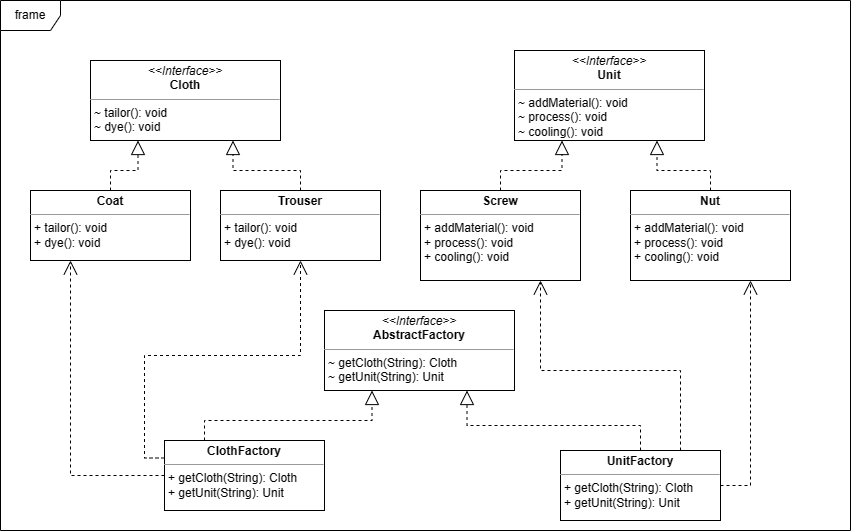

The diagram above was exported from draw.io. Its source (the exported page's mxGraphModel, read from the mxfile embedded in the PNG):
<mxGraphModel dx="1042" dy="569" grid="1" gridSize="10" guides="1" tooltips="1" connect="1" arrows="1" fold="1" page="1" pageScale="1" pageWidth="827" pageHeight="1169" background="#ffffff" math="0" shadow="0">
  <root>
    <mxCell id="0" />
    <mxCell id="1" parent="0" />
    <mxCell id="-ZIUlEIv5mIwVWLcAKs3-1" value="frame" style="shape=umlFrame;whiteSpace=wrap;html=1;pointerEvents=0;" vertex="1" parent="1">
      <mxGeometry x="90" y="120" width="850" height="530" as="geometry" />
    </mxCell>
    <mxCell id="-ZIUlEIv5mIwVWLcAKs3-2" value="&lt;p style=&quot;margin:0px;margin-top:4px;text-align:center;&quot;&gt;&lt;i&gt;&amp;lt;&amp;lt;Interface&amp;gt;&amp;gt;&lt;/i&gt;&lt;br&gt;&lt;b&gt;Cloth&lt;/b&gt;&lt;br&gt;&lt;/p&gt;&lt;hr size=&quot;1&quot;&gt;&lt;p style=&quot;margin:0px;margin-left:4px;&quot;&gt;~ tailor(): void&lt;/p&gt;&lt;p style=&quot;margin:0px;margin-left:4px;&quot;&gt;~ dye(): void&lt;/p&gt;" style="verticalAlign=top;align=left;overflow=fill;fontSize=12;fontFamily=Helvetica;html=1;whiteSpace=wrap;" vertex="1" parent="1">
      <mxGeometry x="180" y="180" width="190" height="80" as="geometry" />
    </mxCell>
    <mxCell id="-ZIUlEIv5mIwVWLcAKs3-5" style="edgeStyle=orthogonalEdgeStyle;rounded=0;orthogonalLoop=1;jettySize=auto;html=1;exitX=0.5;exitY=0;exitDx=0;exitDy=0;entryX=0.25;entryY=1;entryDx=0;entryDy=0;dashed=1;endArrow=block;endFill=0;endSize=12;" edge="1" parent="1" source="-ZIUlEIv5mIwVWLcAKs3-3" target="-ZIUlEIv5mIwVWLcAKs3-2">
      <mxGeometry relative="1" as="geometry" />
    </mxCell>
    <mxCell id="-ZIUlEIv5mIwVWLcAKs3-3" value="&lt;p style=&quot;margin:0px;margin-top:4px;text-align:center;&quot;&gt;&lt;b&gt;Coat&lt;/b&gt;&lt;br&gt;&lt;/p&gt;&lt;hr size=&quot;1&quot;&gt;&lt;p style=&quot;border-color: var(--border-color); margin: 0px 0px 0px 4px;&quot;&gt;+ tailor(): void&lt;/p&gt;&lt;p style=&quot;border-color: var(--border-color); margin: 0px 0px 0px 4px;&quot;&gt;+ dye(): void&lt;/p&gt;" style="verticalAlign=top;align=left;overflow=fill;fontSize=12;fontFamily=Helvetica;html=1;whiteSpace=wrap;" vertex="1" parent="1">
      <mxGeometry x="120" y="310" width="160" height="70" as="geometry" />
    </mxCell>
    <mxCell id="-ZIUlEIv5mIwVWLcAKs3-6" style="edgeStyle=orthogonalEdgeStyle;rounded=0;orthogonalLoop=1;jettySize=auto;html=1;exitX=0.5;exitY=0;exitDx=0;exitDy=0;entryX=0.75;entryY=1;entryDx=0;entryDy=0;endSize=12;dashed=1;endArrow=block;endFill=0;" edge="1" parent="1" source="-ZIUlEIv5mIwVWLcAKs3-4" target="-ZIUlEIv5mIwVWLcAKs3-2">
      <mxGeometry relative="1" as="geometry" />
    </mxCell>
    <mxCell id="-ZIUlEIv5mIwVWLcAKs3-4" value="&lt;p style=&quot;margin:0px;margin-top:4px;text-align:center;&quot;&gt;&lt;b&gt;Trouser&lt;/b&gt;&lt;br&gt;&lt;/p&gt;&lt;hr size=&quot;1&quot;&gt;&lt;p style=&quot;border-color: var(--border-color); margin: 0px 0px 0px 4px;&quot;&gt;+ tailor(): void&lt;/p&gt;&lt;p style=&quot;border-color: var(--border-color); margin: 0px 0px 0px 4px;&quot;&gt;+ dye(): void&lt;/p&gt;" style="verticalAlign=top;align=left;overflow=fill;fontSize=12;fontFamily=Helvetica;html=1;whiteSpace=wrap;" vertex="1" parent="1">
      <mxGeometry x="310" y="310" width="160" height="70" as="geometry" />
    </mxCell>
    <mxCell id="-ZIUlEIv5mIwVWLcAKs3-11" style="edgeStyle=orthogonalEdgeStyle;rounded=0;orthogonalLoop=1;jettySize=auto;html=1;exitX=0.5;exitY=0;exitDx=0;exitDy=0;entryX=0.75;entryY=1;entryDx=0;entryDy=0;endSize=12;dashed=1;endArrow=block;endFill=0;" edge="1" parent="1" source="-ZIUlEIv5mIwVWLcAKs3-9" target="-ZIUlEIv5mIwVWLcAKs3-7">
      <mxGeometry relative="1" as="geometry" />
    </mxCell>
    <mxCell id="-ZIUlEIv5mIwVWLcAKs3-12" style="edgeStyle=orthogonalEdgeStyle;rounded=0;orthogonalLoop=1;jettySize=auto;html=1;exitX=0.5;exitY=0;exitDx=0;exitDy=0;entryX=0.25;entryY=1;entryDx=0;entryDy=0;dashed=1;endSize=12;endArrow=block;endFill=0;" edge="1" parent="1" source="-ZIUlEIv5mIwVWLcAKs3-8" target="-ZIUlEIv5mIwVWLcAKs3-7">
      <mxGeometry relative="1" as="geometry" />
    </mxCell>
    <mxCell id="-ZIUlEIv5mIwVWLcAKs3-7" value="&lt;p style=&quot;margin:0px;margin-top:4px;text-align:center;&quot;&gt;&lt;i&gt;&amp;lt;&amp;lt;Interface&amp;gt;&amp;gt;&lt;/i&gt;&lt;br&gt;&lt;b&gt;Unit&lt;/b&gt;&lt;/p&gt;&lt;hr size=&quot;1&quot;&gt;&lt;p style=&quot;margin:0px;margin-left:4px;&quot;&gt;~ addMaterial(): void&lt;/p&gt;&lt;p style=&quot;margin:0px;margin-left:4px;&quot;&gt;~ process(): void&lt;/p&gt;&lt;p style=&quot;margin:0px;margin-left:4px;&quot;&gt;~&amp;nbsp;cooling(): void&lt;/p&gt;" style="verticalAlign=top;align=left;overflow=fill;fontSize=12;fontFamily=Helvetica;html=1;whiteSpace=wrap;" vertex="1" parent="1">
      <mxGeometry x="604" y="170" width="190" height="90" as="geometry" />
    </mxCell>
    <mxCell id="-ZIUlEIv5mIwVWLcAKs3-8" value="&lt;p style=&quot;margin:0px;margin-top:4px;text-align:center;&quot;&gt;&lt;b&gt;Screw&lt;/b&gt;&lt;/p&gt;&lt;hr size=&quot;1&quot;&gt;&lt;p style=&quot;border-color: var(--border-color); margin: 0px 0px 0px 4px;&quot;&gt;+ addMaterial(): void&lt;/p&gt;&lt;p style=&quot;border-color: var(--border-color); margin: 0px 0px 0px 4px;&quot;&gt;+ process(): void&lt;/p&gt;&lt;p style=&quot;border-color: var(--border-color); margin: 0px 0px 0px 4px;&quot;&gt;+ cooling(): void&lt;/p&gt;" style="verticalAlign=top;align=left;overflow=fill;fontSize=12;fontFamily=Helvetica;html=1;whiteSpace=wrap;" vertex="1" parent="1">
      <mxGeometry x="510" y="310" width="160" height="90" as="geometry" />
    </mxCell>
    <mxCell id="-ZIUlEIv5mIwVWLcAKs3-9" value="&lt;p style=&quot;margin:0px;margin-top:4px;text-align:center;&quot;&gt;&lt;b&gt;Nut&lt;/b&gt;&lt;/p&gt;&lt;hr size=&quot;1&quot;&gt;&lt;p style=&quot;border-color: var(--border-color); margin: 0px 0px 0px 4px;&quot;&gt;+ addMaterial(): void&lt;/p&gt;&lt;p style=&quot;border-color: var(--border-color); margin: 0px 0px 0px 4px;&quot;&gt;+ process(): void&lt;/p&gt;&lt;p style=&quot;border-color: var(--border-color); margin: 0px 0px 0px 4px;&quot;&gt;+ cooling(): void&lt;/p&gt;" style="verticalAlign=top;align=left;overflow=fill;fontSize=12;fontFamily=Helvetica;html=1;whiteSpace=wrap;" vertex="1" parent="1">
      <mxGeometry x="720" y="310" width="160" height="90" as="geometry" />
    </mxCell>
    <mxCell id="-ZIUlEIv5mIwVWLcAKs3-13" value="&lt;p style=&quot;margin:0px;margin-top:4px;text-align:center;&quot;&gt;&lt;i&gt;&amp;lt;&amp;lt;Interface&amp;gt;&amp;gt;&lt;/i&gt;&lt;br&gt;&lt;b&gt;AbstractFactory&lt;/b&gt;&lt;br&gt;&lt;/p&gt;&lt;hr size=&quot;1&quot;&gt;&lt;p style=&quot;margin:0px;margin-left:4px;&quot;&gt;~ getCloth(String): Cloth&lt;br&gt;~ getUnit(String): Unit&lt;/p&gt;" style="verticalAlign=top;align=left;overflow=fill;fontSize=12;fontFamily=Helvetica;html=1;whiteSpace=wrap;" vertex="1" parent="1">
      <mxGeometry x="414" y="430" width="190" height="80" as="geometry" />
    </mxCell>
    <mxCell id="-ZIUlEIv5mIwVWLcAKs3-16" style="edgeStyle=orthogonalEdgeStyle;rounded=0;orthogonalLoop=1;jettySize=auto;html=1;exitX=0.25;exitY=0;exitDx=0;exitDy=0;dashed=1;endSize=12;endArrow=block;endFill=0;entryX=0.25;entryY=1;entryDx=0;entryDy=0;" edge="1" parent="1" source="-ZIUlEIv5mIwVWLcAKs3-14" target="-ZIUlEIv5mIwVWLcAKs3-13">
      <mxGeometry relative="1" as="geometry" />
    </mxCell>
    <mxCell id="-ZIUlEIv5mIwVWLcAKs3-18" style="edgeStyle=orthogonalEdgeStyle;rounded=0;orthogonalLoop=1;jettySize=auto;html=1;exitX=0;exitY=0.25;exitDx=0;exitDy=0;entryX=0.5;entryY=1;entryDx=0;entryDy=0;dashed=1;endSize=12;endArrow=open;endFill=0;" edge="1" parent="1" source="-ZIUlEIv5mIwVWLcAKs3-14" target="-ZIUlEIv5mIwVWLcAKs3-4">
      <mxGeometry relative="1" as="geometry" />
    </mxCell>
    <mxCell id="-ZIUlEIv5mIwVWLcAKs3-19" style="edgeStyle=orthogonalEdgeStyle;rounded=0;orthogonalLoop=1;jettySize=auto;html=1;exitX=0;exitY=0.5;exitDx=0;exitDy=0;entryX=0.25;entryY=1;entryDx=0;entryDy=0;endSize=12;dashed=1;endArrow=open;endFill=0;" edge="1" parent="1" source="-ZIUlEIv5mIwVWLcAKs3-14" target="-ZIUlEIv5mIwVWLcAKs3-3">
      <mxGeometry relative="1" as="geometry" />
    </mxCell>
    <mxCell id="-ZIUlEIv5mIwVWLcAKs3-14" value="&lt;p style=&quot;margin:0px;margin-top:4px;text-align:center;&quot;&gt;&lt;b&gt;ClothFactory&lt;/b&gt;&lt;br&gt;&lt;/p&gt;&lt;hr size=&quot;1&quot;&gt;&lt;p style=&quot;border-color: var(--border-color); margin: 0px 0px 0px 4px;&quot;&gt;+ getCloth(String): Cloth&lt;br style=&quot;border-color: var(--border-color);&quot;&gt;+ getUnit(String): Unit&lt;br&gt;&lt;/p&gt;" style="verticalAlign=top;align=left;overflow=fill;fontSize=12;fontFamily=Helvetica;html=1;whiteSpace=wrap;" vertex="1" parent="1">
      <mxGeometry x="254" y="560" width="160" height="70" as="geometry" />
    </mxCell>
    <mxCell id="-ZIUlEIv5mIwVWLcAKs3-17" style="edgeStyle=orthogonalEdgeStyle;rounded=0;orthogonalLoop=1;jettySize=auto;html=1;exitX=0.5;exitY=0;exitDx=0;exitDy=0;entryX=0.75;entryY=1;entryDx=0;entryDy=0;dashed=1;endSize=12;endArrow=block;endFill=0;" edge="1" parent="1" source="-ZIUlEIv5mIwVWLcAKs3-15" target="-ZIUlEIv5mIwVWLcAKs3-13">
      <mxGeometry relative="1" as="geometry" />
    </mxCell>
    <mxCell id="-ZIUlEIv5mIwVWLcAKs3-20" style="edgeStyle=orthogonalEdgeStyle;rounded=0;orthogonalLoop=1;jettySize=auto;html=1;exitX=0.75;exitY=0;exitDx=0;exitDy=0;entryX=0.75;entryY=1;entryDx=0;entryDy=0;endSize=12;dashed=1;endArrow=open;endFill=0;" edge="1" parent="1" source="-ZIUlEIv5mIwVWLcAKs3-15" target="-ZIUlEIv5mIwVWLcAKs3-8">
      <mxGeometry relative="1" as="geometry" />
    </mxCell>
    <mxCell id="-ZIUlEIv5mIwVWLcAKs3-21" style="edgeStyle=orthogonalEdgeStyle;rounded=0;orthogonalLoop=1;jettySize=auto;html=1;exitX=1;exitY=0.5;exitDx=0;exitDy=0;entryX=0.75;entryY=1;entryDx=0;entryDy=0;dashed=1;endSize=12;endArrow=open;endFill=0;" edge="1" parent="1" source="-ZIUlEIv5mIwVWLcAKs3-15" target="-ZIUlEIv5mIwVWLcAKs3-9">
      <mxGeometry relative="1" as="geometry" />
    </mxCell>
    <mxCell id="-ZIUlEIv5mIwVWLcAKs3-15" value="&lt;p style=&quot;margin:0px;margin-top:4px;text-align:center;&quot;&gt;&lt;b&gt;UnitFactory&lt;/b&gt;&lt;br&gt;&lt;/p&gt;&lt;hr size=&quot;1&quot;&gt;&lt;p style=&quot;border-color: var(--border-color); margin: 0px 0px 0px 4px;&quot;&gt;+ getCloth(String): Cloth&lt;br style=&quot;border-color: var(--border-color);&quot;&gt;+ getUnit(String): Unit&lt;br&gt;&lt;/p&gt;" style="verticalAlign=top;align=left;overflow=fill;fontSize=12;fontFamily=Helvetica;html=1;whiteSpace=wrap;" vertex="1" parent="1">
      <mxGeometry x="650" y="570" width="160" height="70" as="geometry" />
    </mxCell>
  </root>
</mxGraphModel>